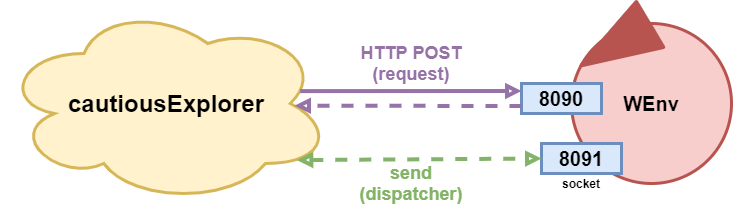

The diagram above was exported from draw.io. Its source (the exported page's mxGraphModel, read from the mxfile embedded in the PNG):
<mxGraphModel dx="852" dy="494" grid="1" gridSize="10" guides="1" tooltips="1" connect="1" arrows="1" fold="1" page="1" pageScale="1" pageWidth="827" pageHeight="1169" math="0" shadow="0">
  <root>
    <mxCell id="0" />
    <mxCell id="1" parent="0" />
    <mxCell id="2" value="&lt;b&gt;&lt;font style=&quot;font-size: 20px&quot;&gt;WEnv&lt;/font&gt;&lt;/b&gt;" style="ellipse;whiteSpace=wrap;html=1;aspect=fixed;strokeWidth=3;strokeColor=#b85450;fillColor=#f8cecc;" vertex="1" parent="1">
      <mxGeometry x="619" y="70" width="160" height="160" as="geometry" />
    </mxCell>
    <mxCell id="3" value="" style="shape=flexArrow;endArrow=classic;html=1;strokeColor=#b85450;strokeWidth=4;exitX=0.5;exitY=0;exitDx=0;exitDy=0;entryX=0.052;entryY=0.267;entryDx=0;entryDy=0;width=4.67741935483871;endSize=25.133953488372093;endWidth=40.960240060015;fillColor=#B85450;entryPerimeter=0;" edge="1" source="2" target="2" parent="1">
      <mxGeometry width="50" height="50" relative="1" as="geometry">
        <mxPoint x="639" y="110" as="sourcePoint" />
        <mxPoint x="689" y="60" as="targetPoint" />
      </mxGeometry>
    </mxCell>
    <mxCell id="4" value="&lt;b&gt;&lt;font style=&quot;font-size: 20px&quot;&gt;8090&lt;/font&gt;&lt;/b&gt;" style="rounded=0;whiteSpace=wrap;html=1;strokeWidth=3;fillColor=#dae8fc;strokeColor=#6c8ebf;" vertex="1" parent="1">
      <mxGeometry x="569" y="130" width="80" height="30" as="geometry" />
    </mxCell>
    <mxCell id="5" value="&lt;b&gt;&lt;font style=&quot;font-size: 20px&quot;&gt;8091&lt;/font&gt;&lt;/b&gt;" style="rounded=0;whiteSpace=wrap;html=1;strokeWidth=3;fillColor=#dae8fc;strokeColor=#6c8ebf;" vertex="1" parent="1">
      <mxGeometry x="589" y="190" width="80" height="30" as="geometry" />
    </mxCell>
    <mxCell id="6" value="&lt;b&gt;socket&lt;/b&gt;" style="text;html=1;strokeColor=none;fillColor=none;align=center;verticalAlign=middle;whiteSpace=wrap;rounded=0;" vertex="1" parent="1">
      <mxGeometry x="609" y="220" width="40" height="20" as="geometry" />
    </mxCell>
    <mxCell id="7" value="&lt;h1&gt;cautiousExplorer&lt;/h1&gt;" style="ellipse;shape=cloud;whiteSpace=wrap;html=1;strokeWidth=3;fillColor=#fff2cc;strokeColor=#d6b656;" vertex="1" parent="1">
      <mxGeometry x="49" y="50" width="330" height="200" as="geometry" />
    </mxCell>
    <mxCell id="8" value="" style="endArrow=block;startArrow=block;html=1;strokeColor=#82b366;strokeWidth=4;fillColor=#d5e8d4;entryX=0;entryY=0.5;entryDx=0;entryDy=0;exitX=0.895;exitY=0.783;exitDx=0;exitDy=0;exitPerimeter=0;dashed=1;endFill=0;startFill=0;" edge="1" source="7" target="5" parent="1">
      <mxGeometry width="50" height="50" relative="1" as="geometry">
        <mxPoint x="379" y="205" as="sourcePoint" />
        <mxPoint x="479" y="190" as="targetPoint" />
      </mxGeometry>
    </mxCell>
    <mxCell id="9" value="" style="endArrow=block;html=1;strokeColor=#9673a6;strokeWidth=4;fillColor=#e1d5e7;entryX=0;entryY=0.25;entryDx=0;entryDy=0;exitX=0.905;exitY=0.438;exitDx=0;exitDy=0;exitPerimeter=0;endFill=0;" edge="1" source="7" target="4" parent="1">
      <mxGeometry width="50" height="50" relative="1" as="geometry">
        <mxPoint x="409" y="110" as="sourcePoint" />
        <mxPoint x="459" y="60" as="targetPoint" />
      </mxGeometry>
    </mxCell>
    <mxCell id="10" value="" style="endArrow=block;html=1;strokeColor=#9673a6;strokeWidth=4;fillColor=#e1d5e7;exitX=0;exitY=0.75;exitDx=0;exitDy=0;entryX=0.888;entryY=0.511;entryDx=0;entryDy=0;entryPerimeter=0;dashed=1;endFill=0;" edge="1" source="4" target="7" parent="1">
      <mxGeometry width="50" height="50" relative="1" as="geometry">
        <mxPoint x="399" y="210" as="sourcePoint" />
        <mxPoint x="449" y="160" as="targetPoint" />
      </mxGeometry>
    </mxCell>
    <mxCell id="11" value="&lt;font color=&quot;#9673a6&quot; style=&quot;font-size: 18px;&quot;&gt;&lt;span style=&quot;font-size: 18px;&quot;&gt;HTTP POST&lt;br style=&quot;font-size: 18px;&quot;&gt;(request)&lt;/span&gt;&lt;/font&gt;" style="text;html=1;align=center;verticalAlign=middle;whiteSpace=wrap;rounded=0;fontSize=18;fontStyle=1" vertex="1" parent="1">
      <mxGeometry x="389" y="80" width="140" height="60" as="geometry" />
    </mxCell>
    <mxCell id="12" value="&lt;font color=&quot;#82b366&quot;&gt;send&lt;br&gt;(dispatcher)&lt;/font&gt;" style="text;html=1;align=center;verticalAlign=middle;whiteSpace=wrap;rounded=0;fontSize=18;fontStyle=1" vertex="1" parent="1">
      <mxGeometry x="389" y="200" width="140" height="60" as="geometry" />
    </mxCell>
  </root>
</mxGraphModel>